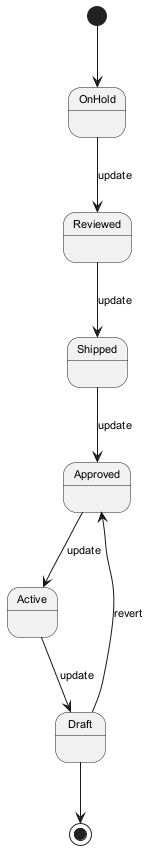

The diagram above was rendered by PlantUML. Its source (embedded in the PNG):
@startuml
skinparam backgroundColor #FFFFFF
skinparam classBackgroundColor #F3E5F5
skinparam classBorderColor #6A1B9A
skinparam defaultFontSize 11
[*] --> OnHold
OnHold --> Reviewed : update
Reviewed --> Shipped : update
Shipped --> Approved : update
Approved --> Active : update
Active --> Draft : update
Draft --> Approved : revert
Draft --> [*]
@enduml